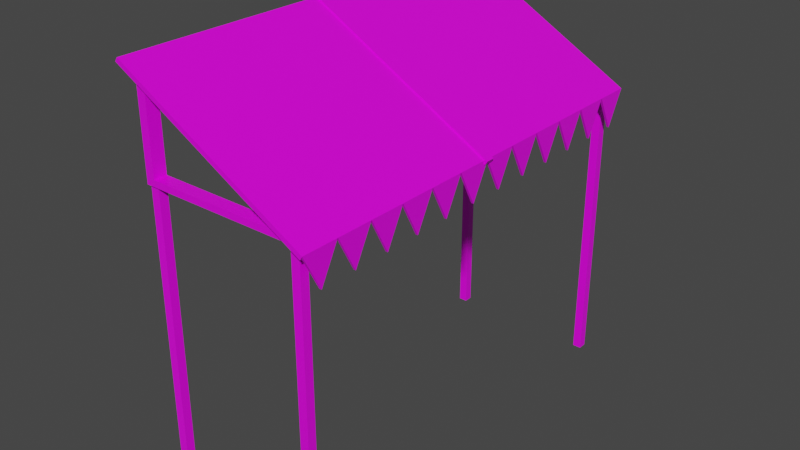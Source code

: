 # Source: sunshade.blend  (saved by Blender 2.82.7; exported with 4.5.12 LTS)
import bpy
from mathutils import Matrix  # noqa: F401  (used for matrix-valued properties, if any)

bpy.ops.wm.read_factory_settings(use_empty=True)
scene = bpy.context.scene
scene.name = 'Scene'

# ---- collections
col_collection = bpy.data.collections.new('Collection'); scene.collection.children.link(col_collection)

# ---- images (referenced by path relative to the original .blend; pixels are not part of the script)
import os
ASSET_DIR = os.environ.get("B2B_ASSET_DIR", "")  # directory of the original .blend (textures are referenced by path, not embedded)
HERE = os.path.dirname(os.path.abspath(__file__))  # packed textures are extracted next to this script under _unpacked/

def load_image(name, relpath, width, height, colorspace="sRGB"):
    """Load a texture the original file referenced (path relative to the .blend, or extracted next to this script)."""
    p = next((c for c in (os.path.join(HERE, relpath), os.path.join(ASSET_DIR, relpath)) if relpath and os.path.exists(c)), "")
    if p:
        img = bpy.data.images.load(p, check_existing=True)
        img.name = name
    else:  # same state as the original file: an image datablock whose file is absent (Cycles renders it pink)
        img = bpy.data.images.new(name, width, height)
        img.source = "FILE"
        img.filepath = "//" + (relpath or name)
    img.colorspace_settings.name = colorspace
    return img
img_4x4_texture_png = load_image('4x4_texture.png', '4x4_texture.png', 1024, 1024, 'sRGB')

# ---- materials (node trees are filled in below, after node groups)
mat_base_material = bpy.data.materials.new('base_Material')
mat_base_material.alpha_threshold = 0.0
mat_base_material.use_transparent_shadow = False
mat_base_material.line_color = (0.0, 0.0, 0.0, 1.0)

# ---- material node trees
mat_base_material.use_nodes = True; mat_base_material.node_tree.nodes.clear()
_N = mat_base_material.node_tree.nodes; _L = mat_base_material.node_tree.links
n0 = _N.new('ShaderNodeOutputMaterial'); n0.name = 'Material Output'; n0.location = (300, 300)
n1 = _N.new('ShaderNodeBsdfPrincipled'); n1.name = 'Principled BSDF'; n1.location = (10, 300)
n1.distribution = 'GGX'
n1.subsurface_method = 'BURLEY'
n1.inputs[2].default_value = 0.4
n1.inputs[3].default_value = 1.45
n1.inputs[27].default_value = (0.0, 0.0, 0.0, 1.0)
n1.inputs[28].default_value = 1.0
n2 = _N.new('ShaderNodeTexImage'); n2.name = 'Image Texture'; n2.location = (-343, 208)
n2.image = img_4x4_texture_png
n2.interpolation = 'Closest'
_L.new(n1.outputs[0], n0.inputs[0])
_L.new(n2.outputs[0], n1.inputs[0])
n0.is_active_output = True

# ---- world
world_world = bpy.data.worlds.new('World'); scene.world = world_world
world_world.use_nodes = True; world_world.node_tree.nodes.clear()
_N = world_world.node_tree.nodes; _L = world_world.node_tree.links
n0 = _N.new('ShaderNodeOutputWorld'); n0.name = 'World Output'; n0.location = (300, 300)
n1 = _N.new('ShaderNodeBackground'); n1.name = 'Background'; n1.location = (10, 300)
n1.inputs[0].default_value = (0.05088, 0.05088, 0.05088, 1.0)
_L.new(n1.outputs[0], n0.inputs[0])
n0.is_active_output = True
world_world.color = (0.05088, 0.05088, 0.05088)
world_world.use_sun_shadow = False
world_world.sun_shadow_jitter_overblur = 0.0

# ---- meshes
me_cube_016 = bpy.data.meshes.new('Cube.016')
me_cube_016.from_pydata([(-0.7958, -2.063, 2.845), (-0.7958, -2.063, 3.726), (-0.7958, -1.94, 2.845), (-0.7958, -1.94, 3.726), (0.8167, -2.063, 2.845), (0.8167, -1.94, 2.845), (-0.7118, -2.063, 2.904), (-0.7118, -2.063, 3.593), (-0.7118, -1.94, 3.593), (-0.7118, -1.94, 2.904), (0.602, -1.94, 2.904), (0.602, -2.063, 2.904), (-0.7958, -0.06265, 2.845), (-0.7958, -0.06265, 3.726), (-0.7958, 0.05993, 2.845), (-0.7958, 0.05993, 3.726), (0.8167, -0.06265, 2.845), (0.8167, 0.05993, 2.845), (-0.7118, -0.06265, 2.904), (-0.7118, -0.06265, 3.593), (-0.7118, 0.05993, 3.593), (-0.7118, 0.05993, 2.904), (0.602, 0.05993, 2.904), (0.602, -0.06265, 2.904), (0.8822, 2.123, 2.83), (0.859, 2.123, 2.793), (0.8822, -2.114, 2.83), (0.859, -2.114, 2.793), (-0.922, 2.123, 3.835), (-0.9451, 2.123, 3.799), (-0.922, -2.114, 3.835), (-0.9451, -2.114, 3.799), (-0.7958, 1.937, 2.845), (-0.7958, 1.937, 3.726), (-0.7958, 2.06, 2.845), (-0.7958, 2.06, 3.726), (0.8167, 1.937, 2.845), (0.8167, 2.06, 2.845), (-0.7118, 1.937, 2.904), (-0.7118, 1.937, 3.593), (-0.7118, 2.06, 3.593), (-0.7118, 2.06, 2.904), (0.602, 2.06, 2.904), (0.602, 1.937, 2.904), (0.6988, -2.04, 0.0), (0.6988, -2.04, 2.862), (0.6988, -1.957, 0.0), (0.6988, -1.957, 2.862), (0.7821, -2.04, 0.0), (0.7821, -2.04, 2.862), (0.7821, -1.957, 0.0), (0.7821, -1.957, 2.862), (0.6988, 1.957, 0.0), (0.6988, 1.957, 2.862), (0.6988, 2.04, 0.0), (0.6988, 2.04, 2.862), (0.7821, 1.957, 0.0), (0.7821, 1.957, 2.862), (0.7821, 2.04, 0.0), (0.7821, 2.04, 2.862), (-0.7821, -2.04, 0.0), (-0.7821, -2.04, 2.862), (-0.7821, -1.957, 0.0), (-0.7821, -1.957, 2.862), (-0.6988, -2.04, 0.0), (-0.6988, -2.04, 2.862), (-0.6988, -1.957, 0.0), (-0.6988, -1.957, 2.862), (-0.7821, 1.957, 0.0), (-0.7821, 1.957, 2.862), (-0.7821, 2.04, 0.0), (-0.7821, 2.04, 2.862), (-0.6988, 1.957, 0.0), (-0.6988, 1.957, 2.862), (-0.6988, 2.04, 0.0), (-0.6988, 2.04, 2.862), (0.9136, 0.04277, 2.831), (0.8897, 0.04277, 2.793), (0.9136, -0.0425, 2.831), (0.8897, -0.0425, 2.793), (-0.9526, 0.04277, 3.871), (-0.9766, 0.04277, 3.833), (-0.9526, -0.0425, 3.871), (-0.9766, -0.0425, 3.833), (0.8587, -1.938, 2.494), (0.8587, -2.114, 2.83), (0.8587, -1.583, 2.494), (0.8587, -1.762, 2.83), (0.8816, -1.938, 2.494), (0.8816, -2.114, 2.83), (0.8587, -1.759, 2.83), (0.8816, -1.762, 2.83), (0.8587, -1.407, 2.83), (0.8816, -1.583, 2.494), (0.8816, -1.759, 2.83), (0.8816, -1.407, 2.83), (0.8587, -1.229, 2.494), (0.8587, -1.405, 2.83), (0.8587, -1.053, 2.83), (0.8816, -1.229, 2.494), (0.8816, -1.405, 2.83), (0.8816, -1.053, 2.83), (0.8587, -0.8772, 2.494), (0.8587, -1.053, 2.83), (0.8587, -0.5228, 2.494), (0.8587, -0.7012, 2.83), (0.8816, -0.8772, 2.494), (0.8816, -1.053, 2.83), (0.8587, -0.6988, 2.83), (0.8816, -0.7012, 2.83), (0.8587, -0.3468, 2.83), (0.8816, -0.5228, 2.494), (0.8816, -0.6988, 2.83), (0.8816, -0.3468, 2.83), (0.8587, -0.1684, 2.494), (0.8587, -0.3444, 2.83), (0.8587, 0.007568, 2.83), (0.8816, -0.1684, 2.494), (0.8816, -0.3444, 2.83), (0.8816, 0.007568, 2.83), (0.8587, 0.18, 2.494), (0.8587, 0.004058, 2.83), (0.8587, 0.5344, 2.494), (0.8587, 0.356, 2.83), (0.8816, 0.18, 2.494), (0.8816, 0.004058, 2.83), (0.8587, 0.3585, 2.83), (0.8816, 0.356, 2.83), (0.8587, 0.7104, 2.83), (0.8816, 0.5344, 2.494), (0.8816, 0.3585, 2.83), (0.8816, 0.7104, 2.83), (0.8587, 0.8888, 2.494), (0.8587, 0.7129, 2.83), (0.8587, 1.065, 2.83), (0.8816, 0.8888, 2.494), (0.8816, 0.7129, 2.83), (0.8816, 1.065, 2.83), (0.8587, 1.241, 2.494), (0.8587, 1.065, 2.83), (0.8587, 1.595, 2.494), (0.8587, 1.416, 2.83), (0.8816, 1.241, 2.494), (0.8816, 1.065, 2.83), (0.8587, 1.419, 2.83), (0.8816, 1.416, 2.83), (0.8587, 1.771, 2.83), (0.8816, 1.595, 2.494), (0.8816, 1.419, 2.83), (0.8816, 1.771, 2.83), (0.8587, 1.949, 2.494), (0.8587, 1.773, 2.83), (0.8587, 2.125, 2.83), (0.8816, 1.949, 2.494), (0.8816, 1.773, 2.83), (0.8816, 2.125, 2.83), (0.8822, 1.77, 2.83), (0.8822, 1.417, 2.83), (0.8822, 1.064, 2.83), (0.8822, 0.7108, 2.83), (0.8822, 0.3577, 2.83), (0.8822, 0.004604, 2.83), (0.8822, -0.3485, 2.83), (0.8822, -0.7016, 2.83), (0.8822, -1.055, 2.83), (0.8822, -1.408, 2.83), (0.8822, -1.761, 2.83), (0.859, -1.761, 2.793), (0.859, -1.408, 2.793), (0.859, -1.055, 2.793), (0.859, -0.7016, 2.793), (0.859, -0.3485, 2.793), (0.859, 0.004604, 2.793), (0.859, 0.3577, 2.793), (0.859, 0.7108, 2.793), (0.859, 1.064, 2.793), (0.859, 1.417, 2.793), (0.859, 1.77, 2.793), (-0.922, -1.761, 3.835), (-0.922, -1.408, 3.835), (-0.922, -1.055, 3.835), (-0.922, -0.7016, 3.835), (-0.922, -0.3485, 3.835), (-0.922, 0.004604, 3.835), (-0.922, 0.3577, 3.835), (-0.922, 0.7108, 3.835), (-0.922, 1.064, 3.835), (-0.922, 1.417, 3.835), (-0.922, 1.77, 3.835), (-0.9451, 1.77, 3.799), (-0.9451, 1.417, 3.799), (-0.9451, 1.064, 3.799), (-0.9451, 0.7108, 3.799), (-0.9451, 0.3577, 3.799), (-0.9451, 0.004604, 3.799), (-0.9451, -0.3485, 3.799), (-0.9451, -0.7016, 3.799), (-0.9451, -1.055, 3.799), (-0.9451, -1.408, 3.799), (-0.9451, -1.761, 3.799)], [], [(0, 1, 3, 2), (2, 3, 8, 9), (5, 3, 1, 4), (3, 5, 10, 8), (2, 5, 4, 0), (10, 11, 7, 8), (10, 9, 6, 11), (1, 0, 6, 7), (4, 1, 7, 11), (0, 4, 11, 6), (5, 2, 9, 10), (6, 9, 8, 7), (12, 13, 15, 14), (14, 15, 20, 21), (17, 15, 13, 16), (15, 17, 22, 20), (14, 17, 16, 12), (22, 23, 19, 20), (22, 21, 18, 23), (13, 12, 18, 19), (16, 13, 19, 23), (12, 16, 23, 18), (17, 14, 21, 22), (18, 21, 20, 19), (166, 178, 30, 26), (199, 167, 27, 31), (27, 26, 30, 31), (167, 166, 26, 27), (29, 28, 24, 25), (189, 188, 28, 29), (32, 33, 35, 34), (34, 35, 40, 41), (37, 35, 33, 36), (35, 37, 42, 40), (34, 37, 36, 32), (42, 43, 39, 40), (42, 41, 38, 43), (33, 32, 38, 39), (36, 33, 39, 43), (32, 36, 43, 38), (37, 34, 41, 42), (38, 41, 40, 39), (44, 45, 47, 46), (46, 47, 51, 50), (50, 51, 49, 48), (48, 49, 45, 44), (46, 50, 48, 44), (51, 47, 45, 49), (52, 53, 55, 54), (54, 55, 59, 58), (58, 59, 57, 56), (56, 57, 53, 52), (54, 58, 56, 52), (59, 55, 53, 57), (60, 61, 63, 62), (62, 63, 67, 66), (66, 67, 65, 64), (64, 65, 61, 60), (62, 66, 64, 60), (67, 63, 61, 65), (68, 69, 71, 70), (70, 71, 75, 74), (74, 75, 73, 72), (72, 73, 69, 68), (70, 74, 72, 68), (75, 71, 69, 73), (76, 80, 82, 78), (81, 77, 79, 83), (79, 78, 82, 83), (77, 76, 78, 79), (81, 80, 76, 77), (83, 82, 80, 81), (84, 85, 87), (84, 87, 91, 88), (88, 91, 89), (88, 89, 85, 84), (86, 90, 92), (91, 87, 85, 89), (86, 92, 95, 93), (93, 95, 94), (93, 94, 90, 86), (95, 92, 90, 94), (96, 97, 98), (96, 98, 101, 99), (99, 101, 100), (99, 100, 97, 96), (101, 98, 97, 100), (102, 103, 105), (102, 105, 109, 106), (106, 109, 107), (106, 107, 103, 102), (104, 108, 110), (109, 105, 103, 107), (104, 110, 113, 111), (111, 113, 112), (111, 112, 108, 104), (113, 110, 108, 112), (114, 115, 116), (114, 116, 119, 117), (117, 119, 118), (117, 118, 115, 114), (119, 116, 115, 118), (120, 121, 123), (120, 123, 127, 124), (124, 127, 125), (124, 125, 121, 120), (122, 126, 128), (127, 123, 121, 125), (122, 128, 131, 129), (129, 131, 130), (129, 130, 126, 122), (131, 128, 126, 130), (132, 133, 134), (132, 134, 137, 135), (135, 137, 136), (135, 136, 133, 132), (137, 134, 133, 136), (138, 139, 141), (138, 141, 145, 142), (142, 145, 143), (142, 143, 139, 138), (140, 144, 146), (145, 141, 139, 143), (140, 146, 149, 147), (147, 149, 148), (147, 148, 144, 140), (149, 146, 144, 148), (150, 151, 152), (150, 152, 155, 153), (153, 155, 154), (153, 154, 151, 150), (155, 152, 151, 154), (31, 30, 178, 199), (199, 178, 179, 198), (198, 179, 180, 197), (197, 180, 181, 196), (196, 181, 182, 195), (195, 182, 183, 194), (194, 183, 184, 193), (193, 184, 185, 192), (192, 185, 186, 191), (191, 186, 187, 190), (190, 187, 188, 189), (25, 24, 156, 177), (177, 156, 157, 176), (176, 157, 158, 175), (175, 158, 159, 174), (174, 159, 160, 173), (173, 160, 161, 172), (172, 161, 162, 171), (171, 162, 163, 170), (170, 163, 164, 169), (169, 164, 165, 168), (168, 165, 166, 167), (29, 25, 177, 189), (189, 177, 176, 190), (190, 176, 175, 191), (191, 175, 174, 192), (192, 174, 173, 193), (193, 173, 172, 194), (194, 172, 171, 195), (195, 171, 170, 196), (196, 170, 169, 197), (197, 169, 168, 198), (198, 168, 167, 199), (24, 28, 188, 156), (156, 188, 187, 157), (157, 187, 186, 158), (158, 186, 185, 159), (159, 185, 184, 160), (160, 184, 183, 161), (161, 183, 182, 162), (162, 182, 181, 163), (163, 181, 180, 164), (164, 180, 179, 165), (165, 179, 178, 166)])
_uv = me_cube_016.uv_layers.new(name='UVMap')
_uv.uv.foreach_set('vector', [0.3946, 0.6395, 0.3946, 0.6395, 0.3946, 0.6395, 0.3946, 0.6395, 0.3946, 0.6395, 0.3946, 0.6395, 0.3946, 0.6395, 0.3946, 0.6395, 0.3946, 0.6395, 0.3946, 0.6395, 0.3946, 0.6395, 0.3946, 0.6395, 0.3946, 0.6395, 0.3946, 0.6395, 0.3946, 0.6395, 0.3946, 0.6395, 0.3946, 0.6395, 0.3946, 0.6395, 0.3946, 0.6395, 0.3946, 0.6395, 0.3946, 0.6395, 0.3946, 0.6395, 0.3946, 0.6395, 0.3946, 0.6395, 0.3946, 0.6395, 0.3946, 0.6395, 0.3946, 0.6395, 0.3946, 0.6395, 0.3946, 0.6395, 0.3946, 0.6395, 0.3946, 0.6395, 0.3946, 0.6395, 0.3946, 0.6395, 0.3946, 0.6395, 0.3946, 0.6395, 0.3946, 0.6395, 0.3946, 0.6395, 0.3946, 0.6395, 0.3946, 0.6395, 0.3946, 0.6395, 0.3946, 0.6395, 0.3946, 0.6395, 0.3946, 0.6395, 0.3946, 0.6395, 0.3946, 0.6395, 0.3946, 0.6395, 0.3946, 0.6395, 0.3946, 0.6395, 0.3946, 0.6395, 0.3946, 0.6395, 0.3946, 0.6395, 0.3946, 0.6395, 0.3946, 0.6395, 0.3946, 0.6395, 0.3946, 0.6395, 0.3946, 0.6395, 0.3946, 0.6395, 0.3946, 0.6395, 0.3946, 0.6395, 0.3946, 0.6395, 0.3946, 0.6395, 0.3946, 0.6395, 0.3946, 0.6395, 0.3946, 0.6395, 0.3946, 0.6395, 0.3946, 0.6395, 0.3946, 0.6395, 0.3946, 0.6395, 0.3946, 0.6395, 0.3946, 0.6395, 0.3946, 0.6395, 0.3946, 0.6395, 0.3946, 0.6395, 0.3946, 0.6395, 0.3946, 0.6395, 0.3946, 0.6395, 0.3946, 0.6395, 0.3946, 0.6395, 0.3946, 0.6395, 0.3946, 0.6395, 0.3946, 0.6395, 0.3946, 0.6395, 0.3946, 0.6395, 0.3946, 0.6395, 0.3946, 0.6395, 0.3946, 0.6395, 0.3946, 0.6395, 0.3946, 0.6395, 0.3946, 0.6395, 0.3946, 0.6395, 0.3946, 0.6395, 0.3946, 0.6395, 0.3946, 0.6395, 0.3946, 0.6395, 0.3946, 0.6395, 0.3946, 0.6395, 0.1652, 0.8534, 0.1652, 0.8534, 0.1652, 0.8534, 0.1652, 0.8534, 0.1652, 0.8534, 0.1652, 0.8534, 0.1652, 0.8534, 0.1652, 0.8534, 0.1652, 0.8534, 0.1652, 0.8534, 0.1652, 0.8534, 0.1652, 0.8534, 0.1652, 0.8534, 0.1652, 0.8534, 0.1652, 0.8534, 0.1652, 0.8534, 0.1652, 0.8534, 0.1652, 0.8534, 0.1652, 0.8534, 0.1652, 0.8534, 0.3667, 0.3791, 0.3667, 0.3791, 0.3667, 0.3791, 0.3667, 0.3791, 0.3946, 0.6395, 0.3946, 0.6395, 0.3946, 0.6395, 0.3946, 0.6395, 0.3946, 0.6395, 0.3946, 0.6395, 0.3946, 0.6395, 0.3946, 0.6395, 0.3946, 0.6395, 0.3946, 0.6395, 0.3946, 0.6395, 0.3946, 0.6395, 0.3946, 0.6395, 0.3946, 0.6395, 0.3946, 0.6395, 0.3946, 0.6395, 0.3946, 0.6395, 0.3946, 0.6395, 0.3946, 0.6395, 0.3946, 0.6395, 0.3946, 0.6395, 0.3946, 0.6395, 0.3946, 0.6395, 0.3946, 0.6395, 0.3946, 0.6395, 0.3946, 0.6395, 0.3946, 0.6395, 0.3946, 0.6395, 0.3946, 0.6395, 0.3946, 0.6395, 0.3946, 0.6395, 0.3946, 0.6395, 0.3946, 0.6395, 0.3946, 0.6395, 0.3946, 0.6395, 0.3946, 0.6395, 0.3946, 0.6395, 0.3946, 0.6395, 0.3946, 0.6395, 0.3946, 0.6395, 0.3946, 0.6395, 0.3946, 0.6395, 0.3946, 0.6395, 0.3946, 0.6395, 0.3946, 0.6395, 0.3946, 0.6395, 0.3946, 0.6395, 0.3946, 0.6395, 0.4318, 0.6147, 0.4318, 0.6147, 0.4318, 0.6147, 0.4318, 0.6147, 0.4318, 0.6147, 0.4318, 0.6147, 0.4318, 0.6147, 0.4318, 0.6147, 0.4318, 0.6147, 0.4318, 0.6147, 0.4318, 0.6147, 0.4318, 0.6147, 0.4318, 0.6147, 0.4318, 0.6147, 0.4318, 0.6147, 0.4318, 0.6147, 0.4318, 0.6147, 0.4318, 0.6147, 0.4318, 0.6147, 0.4318, 0.6147, 0.4318, 0.6147, 0.4318, 0.6147, 0.4318, 0.6147, 0.4318, 0.6147, 0.4318, 0.6147, 0.4318, 0.6147, 0.4318, 0.6147, 0.4318, 0.6147, 0.4318, 0.6147, 0.4318, 0.6147, 0.4318, 0.6147, 0.4318, 0.6147, 0.4318, 0.6147, 0.4318, 0.6147, 0.4318, 0.6147, 0.4318, 0.6147, 0.4318, 0.6147, 0.4318, 0.6147, 0.4318, 0.6147, 0.4318, 0.6147, 0.4318, 0.6147, 0.4318, 0.6147, 0.4318, 0.6147, 0.4318, 0.6147, 0.4318, 0.6147, 0.4318, 0.6147, 0.4318, 0.6147, 0.4318, 0.6147, 0.4318, 0.6147, 0.4318, 0.6147, 0.4318, 0.6147, 0.4318, 0.6147, 0.4318, 0.6147, 0.4318, 0.6147, 0.4318, 0.6147, 0.4318, 0.6147, 0.4318, 0.6147, 0.4318, 0.6147, 0.4318, 0.6147, 0.4318, 0.6147, 0.4318, 0.6147, 0.4318, 0.6147, 0.4318, 0.6147, 0.4318, 0.6147, 0.4318, 0.6147, 0.4318, 0.6147, 0.4318, 0.6147, 0.4318, 0.6147, 0.4318, 0.6147, 0.4318, 0.6147, 0.4318, 0.6147, 0.4318, 0.6147, 0.4318, 0.6147, 0.4318, 0.6147, 0.4318, 0.6147, 0.4318, 0.6147, 0.4318, 0.6147, 0.4318, 0.6147, 0.4318, 0.6147, 0.4318, 0.6147, 0.4318, 0.6147, 0.4318, 0.6147, 0.4318, 0.6147, 0.4318, 0.6147, 0.4318, 0.6147, 0.4318, 0.6147, 0.4318, 0.6147, 0.4318, 0.6147, 0.4318, 0.6147, 0.4318, 0.6147, 0.4318, 0.6147, 0.4318, 0.6147, 0.4318, 0.6147, 0.4318, 0.6147, 0.4318, 0.6147, 0.4318, 0.6147, 0.3295, 0.6178, 0.3295, 0.6178, 0.3295, 0.6178, 0.3295, 0.6178, 0.3295, 0.6178, 0.3295, 0.6178, 0.3295, 0.6178, 0.3295, 0.6178, 0.3295, 0.6178, 0.3295, 0.6178, 0.3295, 0.6178, 0.3295, 0.6178, 0.3295, 0.6178, 0.3295, 0.6178, 0.3295, 0.6178, 0.3295, 0.6178, 0.3295, 0.6178, 0.3295, 0.6178, 0.3295, 0.6178, 0.3295, 0.6178, 0.3295, 0.6178, 0.3295, 0.6178, 0.3295, 0.6178, 0.3295, 0.6178, 0.1621, 0.8503, 0.1621, 0.8503, 0.1621, 0.8503, 0.1621, 0.8503, 0.1621, 0.8503, 0.1621, 0.8503, 0.1621, 0.8503, 0.1621, 0.8503, 0.1621, 0.8503, 0.1621, 0.8503, 0.1621, 0.8503, 0.1621, 0.8503, 0.1621, 0.8503, 0.1621, 0.8503, 0.4008, 0.3512, 0.4008, 0.3512, 0.4008, 0.3512, 0.1621, 0.8503, 0.1621, 0.8503, 0.1621, 0.8503, 0.1621, 0.8503, 0.4008, 0.3512, 0.4008, 0.3512, 0.4008, 0.3512, 0.4008, 0.3512, 0.4008, 0.3512, 0.4008, 0.3512, 0.4008, 0.3512, 0.4008, 0.3512, 0.4008, 0.3512, 0.4008, 0.3512, 0.4008, 0.3512, 0.4008, 0.3512, 0.4008, 0.3512, 0.4008, 0.3512, 0.4008, 0.3512, 0.1621, 0.8503, 0.1621, 0.8503, 0.1621, 0.8503, 0.1621, 0.8503, 0.1621, 0.8503, 0.1621, 0.8503, 0.1621, 0.8503, 0.1621, 0.8503, 0.1621, 0.8503, 0.1621, 0.8503, 0.1621, 0.8503, 0.1621, 0.8503, 0.1621, 0.8503, 0.1621, 0.8503, 0.1621, 0.8503, 0.1621, 0.8503, 0.1621, 0.8503, 0.1621, 0.8503, 0.4008, 0.3512, 0.4008, 0.3512, 0.4008, 0.3512, 0.4008, 0.3512, 0.4008, 0.3512, 0.4008, 0.3512, 0.4008, 0.3512, 0.4008, 0.3512, 0.4008, 0.3512, 0.4008, 0.3512, 0.4008, 0.3512, 0.4008, 0.3512, 0.4008, 0.3512, 0.4008, 0.3512, 0.1621, 0.8503, 0.1621, 0.8503, 0.1621, 0.8503, 0.4008, 0.3512, 0.4008, 0.3512, 0.4008, 0.3512, 0.4008, 0.3512, 0.1621, 0.8503, 0.1621, 0.8503, 0.1621, 0.8503, 0.1621, 0.8503, 0.1621, 0.8503, 0.1621, 0.8503, 0.1621, 0.8503, 0.1621, 0.8503, 0.1621, 0.8503, 0.1621, 0.8503, 0.1621, 0.8503, 0.1621, 0.8503, 0.1621, 0.8503, 0.1621, 0.8503, 0.1621, 0.8503, 0.4008, 0.3512, 0.4008, 0.3512, 0.4008, 0.3512, 0.4008, 0.3512, 0.4008, 0.3512, 0.4008, 0.3512, 0.4008, 0.3512, 0.4008, 0.3512, 0.4008, 0.3512, 0.4008, 0.3512, 0.4008, 0.3512, 0.4008, 0.3512, 0.4008, 0.3512, 0.4008, 0.3512, 0.4008, 0.3512, 0.4008, 0.3512, 0.4008, 0.3512, 0.4008, 0.3512, 0.1621, 0.8503, 0.1621, 0.8503, 0.1621, 0.8503, 0.1621, 0.8503, 0.1621, 0.8503, 0.1621, 0.8503, 0.1621, 0.8503, 0.1621, 0.8503, 0.1621, 0.8503, 0.1621, 0.8503, 0.1621, 0.8503, 0.1621, 0.8503, 0.1621, 0.8503, 0.1621, 0.8503, 0.4008, 0.3512, 0.4008, 0.3512, 0.4008, 0.3512, 0.1621, 0.8503, 0.1621, 0.8503, 0.1621, 0.8503, 0.1621, 0.8503, 0.4008, 0.3512, 0.4008, 0.3512, 0.4008, 0.3512, 0.4008, 0.3512, 0.4008, 0.3512, 0.4008, 0.3512, 0.4008, 0.3512, 0.4008, 0.3512, 0.4008, 0.3512, 0.4008, 0.3512, 0.4008, 0.3512, 0.4008, 0.3512, 0.4008, 0.3512, 0.4008, 0.3512, 0.4008, 0.3512, 0.1621, 0.8503, 0.1621, 0.8503, 0.1621, 0.8503, 0.1621, 0.8503, 0.1621, 0.8503, 0.1621, 0.8503, 0.1621, 0.8503, 0.1621, 0.8503, 0.1621, 0.8503, 0.1621, 0.8503, 0.1621, 0.8503, 0.1621, 0.8503, 0.1621, 0.8503, 0.1621, 0.8503, 0.1621, 0.8503, 0.1621, 0.8503, 0.1621, 0.8503, 0.1621, 0.8503, 0.4008, 0.3512, 0.4008, 0.3512, 0.4008, 0.3512, 0.4008, 0.3512, 0.4008, 0.3512, 0.4008, 0.3512, 0.4008, 0.3512, 0.4008, 0.3512, 0.4008, 0.3512, 0.4008, 0.3512, 0.4008, 0.3512, 0.4008, 0.3512, 0.4008, 0.3512, 0.4008, 0.3512, 0.1621, 0.8503, 0.1621, 0.8503, 0.1621, 0.8503, 0.4008, 0.3512, 0.4008, 0.3512, 0.4008, 0.3512, 0.4008, 0.3512, 0.1621, 0.8503, 0.1621, 0.8503, 0.1621, 0.8503, 0.1621, 0.8503, 0.1621, 0.8503, 0.1621, 0.8503, 0.1621, 0.8503, 0.1621, 0.8503, 0.1621, 0.8503, 0.1621, 0.8503, 0.1621, 0.8503, 0.1621, 0.8503, 0.1621, 0.8503, 0.1621, 0.8503, 0.1621, 0.8503, 0.4008, 0.3512, 0.4008, 0.3512, 0.4008, 0.3512, 0.4008, 0.3512, 0.4008, 0.3512, 0.4008, 0.3512, 0.4008, 0.3512, 0.4008, 0.3512, 0.4008, 0.3512, 0.4008, 0.3512, 0.4008, 0.3512, 0.4008, 0.3512, 0.4008, 0.3512, 0.4008, 0.3512, 0.4008, 0.3512, 0.4008, 0.3512, 0.4008, 0.3512, 0.4008, 0.3512, 0.1652, 0.8534, 0.1652, 0.8534, 0.1652, 0.8534, 0.1652, 0.8534, 0.3667, 0.3791, 0.3667, 0.3791, 0.3667, 0.3791, 0.3667, 0.3791, 0.1652, 0.8534, 0.1652, 0.8534, 0.1652, 0.8534, 0.1652, 0.8534, 0.3667, 0.3791, 0.3667, 0.3791, 0.3667, 0.3791, 0.3667, 0.3791, 0.1652, 0.8534, 0.1652, 0.8534, 0.1652, 0.8534, 0.1652, 0.8534, 0.3667, 0.3791, 0.3667, 0.3791, 0.3667, 0.3791, 0.3667, 0.3791, 0.1652, 0.8534, 0.1652, 0.8534, 0.1652, 0.8534, 0.1652, 0.8534, 0.3667, 0.3791, 0.3667, 0.3791, 0.3667, 0.3791, 0.3667, 0.3791, 0.1652, 0.8534, 0.1652, 0.8534, 0.1652, 0.8534, 0.1652, 0.8534, 0.3667, 0.3791, 0.3667, 0.3791, 0.3667, 0.3791, 0.3667, 0.3791, 0.1652, 0.8534, 0.1652, 0.8534, 0.1652, 0.8534, 0.1652, 0.8534, 0.3667, 0.3791, 0.3667, 0.3791, 0.3667, 0.3791, 0.3667, 0.3791, 0.1652, 0.8534, 0.1652, 0.8534, 0.1652, 0.8534, 0.1652, 0.8534, 0.3667, 0.3791, 0.3667, 0.3791, 0.3667, 0.3791, 0.3667, 0.3791, 0.1652, 0.8534, 0.1652, 0.8534, 0.1652, 0.8534, 0.1652, 0.8534, 0.3667, 0.3791, 0.3667, 0.3791, 0.3667, 0.3791, 0.3667, 0.3791, 0.1652, 0.8534, 0.1652, 0.8534, 0.1652, 0.8534, 0.1652, 0.8534, 0.3667, 0.3791, 0.3667, 0.3791, 0.3667, 0.3791, 0.3667, 0.3791, 0.1652, 0.8534, 0.1652, 0.8534, 0.1652, 0.8534, 0.1652, 0.8534, 0.3667, 0.3791, 0.3667, 0.3791, 0.3667, 0.3791, 0.3667, 0.3791, 0.1652, 0.8534, 0.1652, 0.8534, 0.1652, 0.8534, 0.1652, 0.8534, 0.3667, 0.3791, 0.3667, 0.3791, 0.3667, 0.3791, 0.3667, 0.3791, 0.3667, 0.3791, 0.3667, 0.3791, 0.3667, 0.3791, 0.3667, 0.3791, 0.1652, 0.8534, 0.1652, 0.8534, 0.1652, 0.8534, 0.1652, 0.8534, 0.3667, 0.3791, 0.3667, 0.3791, 0.3667, 0.3791, 0.3667, 0.3791, 0.1652, 0.8534, 0.1652, 0.8534, 0.1652, 0.8534, 0.1652, 0.8534, 0.3667, 0.3791, 0.3667, 0.3791, 0.3667, 0.3791, 0.3667, 0.3791, 0.1652, 0.8534, 0.1652, 0.8534, 0.1652, 0.8534, 0.1652, 0.8534, 0.3667, 0.3791, 0.3667, 0.3791, 0.3667, 0.3791, 0.3667, 0.3791, 0.1652, 0.8534, 0.1652, 0.8534, 0.1652, 0.8534, 0.1652, 0.8534, 0.3667, 0.3791, 0.3667, 0.3791, 0.3667, 0.3791, 0.3667, 0.3791, 0.1652, 0.8534, 0.1652, 0.8534, 0.1652, 0.8534, 0.1652, 0.8534, 0.3667, 0.3791, 0.3667, 0.3791, 0.3667, 0.3791, 0.3667, 0.3791, 0.3667, 0.3791, 0.3667, 0.3791, 0.3667, 0.3791, 0.3667, 0.3791, 0.1652, 0.8534, 0.1652, 0.8534, 0.1652, 0.8534, 0.1652, 0.8534, 0.3667, 0.3791, 0.3667, 0.3791, 0.3667, 0.3791, 0.3667, 0.3791, 0.1652, 0.8534, 0.1652, 0.8534, 0.1652, 0.8534, 0.1652, 0.8534, 0.3667, 0.3791, 0.3667, 0.3791, 0.3667, 0.3791, 0.3667, 0.3791, 0.1652, 0.8534, 0.1652, 0.8534, 0.1652, 0.8534, 0.1652, 0.8534, 0.3667, 0.3791, 0.3667, 0.3791, 0.3667, 0.3791, 0.3667, 0.3791, 0.1652, 0.8534, 0.1652, 0.8534, 0.1652, 0.8534, 0.1652, 0.8534, 0.3667, 0.3791, 0.3667, 0.3791, 0.3667, 0.3791, 0.3667, 0.3791, 0.1652, 0.8534, 0.1652, 0.8534, 0.1652, 0.8534, 0.1652, 0.8534, 0.3667, 0.3791, 0.3667, 0.3791, 0.3667, 0.3791, 0.3667, 0.3791])
me_cube_016.materials.append(mat_base_material)
me_cube_016.use_remesh_fix_poles = True
me_cube_016.use_remesh_preserve_attributes = False
me_cube_016.use_mirror_vertex_groups = False
me_cube_016.update()

# ---- objects
ob_sunshade = bpy.data.objects.new('sunshade', me_cube_016)

# ---- transforms, parenting, visibility, modifiers, constraints
ob_sunshade.location = (0.0, 0.0, 0.0)
ob_sunshade.lineart.crease_threshold = 0.0

# ---- collection membership
col_collection.objects.link(ob_sunshade)

# ---- scene / render settings (as saved in the file)
scene.frame_start = 1; scene.frame_end = 250; scene.frame_set(1)
scene.render.engine = 'BLENDER_EEVEE_NEXT'
scene.cycles.use_denoising = False
scene.cycles.samples = 128
scene.cycles.sampling_pattern = 'TABULATED_SOBOL'
scene.cycles.use_adaptive_sampling = False
scene.cycles.use_light_tree = False
scene.view_settings.view_transform = 'Filmic'
bpy.context.view_layer.update()

# ---- added for rendering (the .blend has no active camera and no usable light): camera, sun
cam_auto = bpy.data.cameras.new('AutoCamera')
cam_auto.lens = 50.0
cam_auto.sensor_width = 36.0
cam_auto.clip_end = 1000.0
ob_auto_camera = bpy.data.objects.new('AutoCamera', cam_auto)
scene.collection.objects.link(ob_auto_camera)
ob_auto_camera.location = (5.56027, -6.7044, 6.40877)
ob_auto_camera.rotation_euler = (1.09748, -7.21219e-08, 0.694738)
scene.camera = ob_auto_camera
light_auto_sun = bpy.data.lights.new('AutoSun', 'SUN')
light_auto_sun.energy = 3.0
light_auto_sun.angle = 0.0523599
ob_auto_sun = bpy.data.objects.new('AutoSun', light_auto_sun)
scene.collection.objects.link(ob_auto_sun)
ob_auto_sun.rotation_euler = (0.872665, 0.174533, 0.523599)
bpy.context.view_layer.update()
